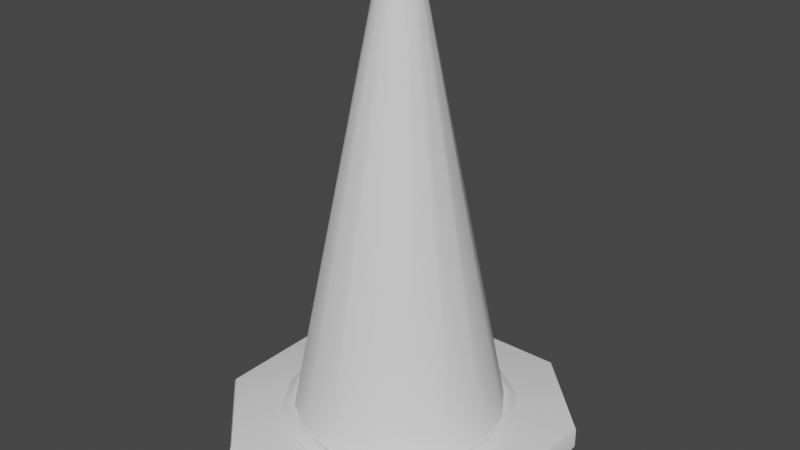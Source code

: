 # Source: Cone.blend  (saved by Blender 3.6.13; exported with 4.5.12 LTS)
import bpy
from mathutils import Matrix  # noqa: F401  (used for matrix-valued properties, if any)

bpy.ops.wm.read_factory_settings(use_empty=True)
scene = bpy.context.scene
scene.name = 'Scene'

# ---- collections
col_collection = bpy.data.collections.new('Collection'); scene.collection.children.link(col_collection)

# ---- node groups
ng_auto_smooth = bpy.data.node_groups.new('Auto Smooth', 'GeometryNodeTree')
_s = ng_auto_smooth.interface.new_socket(name='Geometry', in_out='OUTPUT', socket_type='NodeSocketGeometry')
_s = ng_auto_smooth.interface.new_socket(name='Geometry', in_out='INPUT', socket_type='NodeSocketGeometry')
_s = ng_auto_smooth.interface.new_socket(name='Angle', in_out='INPUT', socket_type='NodeSocketFloat')
_s.subtype = 'ANGLE'
_s.min_value = 0.0
_s.max_value = 3.142
ng_auto_smooth.is_modifier = True
_N = ng_auto_smooth.nodes; _L = ng_auto_smooth.links
n0 = _N.new('NodeGroupOutput'); n0.name = 'Group Output'; n0.location = (480, -100)
n1 = _N.new('NodeGroupInput'); n1.name = 'Group Input'; n1.location = (-420, -300)
n2 = _N.new('NodeGroupInput'); n2.name = 'Group Input.001'; n2.location = (-60, -100)
n3 = _N.new('GeometryNodeSetShadeSmooth'); n3.name = 'Set Shade Smooth'; n3.location = (120, -100)
n3.domain = 'EDGE'
n4 = _N.new('GeometryNodeSetShadeSmooth'); n4.name = 'Set Shade Smooth.001'; n4.location = (300, -100)
n5 = _N.new('GeometryNodeInputMeshEdgeAngle'); n5.name = 'Edge Angle'; n5.location = (-420, -220)
n6 = _N.new('GeometryNodeInputEdgeSmooth'); n6.name = 'Is Edge Smooth'; n6.location = (-60, -160)
n7 = _N.new('GeometryNodeInputShadeSmooth'); n7.name = 'Is Face Smooth'; n7.location = (-240, -340)
n8 = _N.new('FunctionNodeBooleanMath'); n8.name = 'Boolean Math'; n8.location = (-60, -220)
n9 = _N.new('FunctionNodeCompare'); n9.name = 'Compare'; n9.location = (-240, -180)
n9.operation = 'LESS_EQUAL'
_L.new(n5.outputs[0], n9.inputs[0])
_L.new(n4.outputs[0], n0.inputs[0])
_L.new(n1.outputs[1], n9.inputs[1])
_L.new(n9.outputs[0], n8.inputs[0])
_L.new(n7.outputs[0], n8.inputs[1])
_L.new(n2.outputs[0], n3.inputs[0])
_L.new(n6.outputs[0], n3.inputs[1])
_L.new(n3.outputs[0], n4.inputs[0])
_L.new(n8.outputs[0], n3.inputs[2])
n0.is_active_output = True

# ---- world
world_world = bpy.data.worlds.new('World'); scene.world = world_world
world_world.use_nodes = True; world_world.node_tree.nodes.clear()
_N = world_world.node_tree.nodes; _L = world_world.node_tree.links
n0 = _N.new('ShaderNodeOutputWorld'); n0.name = 'World Output'; n0.location = (300, 300)
n1 = _N.new('ShaderNodeBackground'); n1.name = 'Background'; n1.location = (10, 300)
n1.inputs[0].default_value = (0.05088, 0.05088, 0.05088, 1.0)
_L.new(n1.outputs[0], n0.inputs[0])
n0.is_active_output = True
world_world.color = (0.05088, 0.05088, 0.05088)
world_world.use_sun_shadow = False
world_world.sun_shadow_jitter_overblur = 0.0

# ---- meshes
me_plane = bpy.data.meshes.new('Plane')
me_plane.from_pydata([(-0.5, -1.0, 0.0), (-1.0, -0.5, 0.0), (1.0, -0.5, 0.0), (0.5, -1.0, 0.0), (-0.5, 1.0, 0.0), (-1.0, 0.5, 0.0), (0.5, 1.0, 0.0), (1.0, 0.5, 0.0), (0.4873, -0.9693, 0.1617), (0.5, -1.0, 0.1309), (0.4963, -0.991, 0.1527), (-0.4873, -0.9693, 0.1617), (-0.5, -1.0, 0.1309), (-0.4963, -0.991, 0.1527), (-0.9693, -0.4873, 0.1617), (-1.0, -0.5, 0.1309), (-0.991, -0.4963, 0.1527), (-0.9693, 0.4873, 0.1617), (-1.0, 0.5, 0.1309), (-0.991, 0.4963, 0.1527), (1.0, -0.5, 0.1309), (0.9693, -0.4873, 0.1617), (0.991, -0.4963, 0.1527), (1.0, 0.5, 0.1309), (0.9693, 0.4873, 0.1617), (0.991, 0.4963, 0.1527), (0.5, 1.0, 0.1309), (0.4873, 0.9693, 0.1617), (0.4963, 0.991, 0.1527), (-0.5, 1.0, 0.1309), (-0.4873, 0.9693, 0.1617), (-0.4963, 0.991, 0.1527), (1.898e-08, 0.68, 0.1242), (-0.2602, 0.6282, 0.1242), (-0.4808, 0.4808, 0.1242), (-0.6282, 0.2602, 0.1242), (-0.68, -5.766e-09, 0.1242), (-0.6282, -0.2602, 0.1242), (-0.4808, -0.4808, 0.1242), (-0.2602, -0.6282, 0.1242), (1.898e-08, -0.68, 0.1242), (0.2602, -0.6282, 0.1242), (0.4808, -0.4808, 0.1242), (0.6282, -0.2602, 0.1242), (0.68, -5.766e-09, 0.1242), (0.6282, 0.2602, 0.1242), (0.4808, 0.4808, 0.1242), (0.2602, 0.6282, 0.1242), (2.343e-08, 0.1404, 2.842), (-0.05374, 0.1297, 2.842), (-0.0993, 0.0993, 2.842), (-0.1297, 0.05374, 2.842), (-0.1404, 3.214e-09, 2.842), (-0.1297, -0.05374, 2.842), (-0.0993, -0.0993, 2.842), (-0.05374, -0.1297, 2.842), (2.343e-08, -0.1404, 2.842), (0.05374, -0.1297, 2.842), (0.0993, -0.0993, 2.842), (0.1297, -0.05374, 2.842), (0.1404, 3.214e-09, 2.842), (0.1297, 0.05374, 2.842), (0.0993, 0.0993, 2.842), (0.05374, 0.1297, 2.842), (-0.039, 0.09415, 2.821), (2.569e-08, 0.1019, 2.821), (-0.07206, 0.07206, 2.821), (-0.09415, 0.039, 2.821), (-0.1019, 5.399e-09, 2.821), (-0.09415, -0.039, 2.821), (-0.07206, -0.07206, 2.821), (-0.039, -0.09415, 2.821), (2.569e-08, -0.1019, 2.821), (0.039, -0.09415, 2.821), (0.07206, -0.07206, 2.821), (0.09415, -0.039, 2.821), (0.1019, 5.399e-09, 2.821), (0.09415, 0.039, 2.821), (0.07206, 0.07206, 2.821), (0.039, 0.09415, 2.821), (1.556e-08, 0.7861, 0.1297), (-0.3008, 0.7263, 0.1297), (-0.5559, 0.5559, 0.1297), (-0.7263, 0.3008, 0.1297), (-0.7861, -6.515e-09, 0.1297), (-0.7263, -0.3008, 0.1297), (-0.5559, -0.5559, 0.1297), (-0.3008, -0.7263, 0.1297), (1.556e-08, -0.7861, 0.1297), (0.3008, -0.7263, 0.1297), (0.5559, -0.5559, 0.1297), (0.7263, -0.3008, 0.1297), (0.7861, -6.515e-09, 0.1297), (0.7263, 0.3008, 0.1297), (0.5559, 0.5559, 0.1297), (0.3008, 0.7263, 0.1297), (-0.6572, -6.835e-09, 0.1806), (-0.7306, -6.653e-09, 0.1806), (-0.6939, -6.744e-09, 0.1946), (-0.675, 0.2796, 0.1806), (-0.6072, 0.2515, 0.1806), (-0.6411, 0.2655, 0.1946), (0.6572, -6.835e-09, 0.1806), (0.7306, -6.653e-09, 0.1806), (0.6939, -6.744e-09, 0.1946), (0.675, -0.2796, 0.1806), (0.6072, -0.2515, 0.1806), (0.6411, -0.2655, 0.1946), (-0.6072, -0.2515, 0.1806), (-0.675, -0.2796, 0.1806), (-0.6411, -0.2655, 0.1946), (0.6072, 0.2515, 0.1806), (0.675, 0.2796, 0.1806), (0.6411, 0.2655, 0.1946), (-0.4647, -0.4647, 0.1806), (-0.5166, -0.5166, 0.1806), (-0.4907, -0.4907, 0.1946), (0.4647, 0.4647, 0.1806), (0.5166, 0.5166, 0.1806), (0.4907, 0.4907, 0.1946), (-0.2515, -0.6072, 0.1806), (-0.2796, -0.675, 0.1806), (-0.2655, -0.6411, 0.1946), (0.2515, 0.6072, 0.1806), (0.2796, 0.675, 0.1806), (0.2655, 0.6411, 0.1946), (1.903e-08, -0.6572, 0.1806), (1.705e-08, -0.7306, 0.1806), (1.804e-08, -0.6939, 0.1946), (-0.2515, 0.6072, 0.1806), (-0.2796, 0.675, 0.1806), (-0.2655, 0.6411, 0.1946), (1.705e-08, 0.7306, 0.1806), (1.903e-08, 0.6572, 0.1806), (1.804e-08, 0.6939, 0.1946), (0.2515, -0.6072, 0.1806), (0.2796, -0.675, 0.1806), (0.2655, -0.6411, 0.1946), (-0.4647, 0.4647, 0.1806), (-0.5166, 0.5166, 0.1806), (-0.4907, 0.4907, 0.1946), (0.4647, -0.4647, 0.1806), (0.5166, -0.5166, 0.1806), (0.4907, -0.4907, 0.1946)], [], [(0, 3, 9, 12), (1, 5, 4, 6, 7, 2, 3, 0), (5, 1, 15, 18), (7, 6, 26, 23), (1, 0, 12, 15), (4, 5, 18, 29), (2, 7, 23, 20), (6, 4, 29, 26), (14, 11, 8, 21, 24, 27, 30, 17), (9, 20, 22, 10), (10, 22, 21, 8), (12, 9, 10, 13), (13, 10, 8, 11), (15, 12, 13, 16), (16, 13, 11, 14), (18, 15, 16, 19), (19, 16, 14, 17), (20, 23, 25, 22), (22, 25, 24, 21), (23, 26, 28, 25), (25, 28, 27, 24), (26, 29, 31, 28), (28, 31, 30, 27), (29, 18, 19, 31), (31, 19, 17, 30), (3, 2, 20, 9), (32, 33, 49, 48), (47, 32, 48, 63), (40, 41, 57, 56), (33, 34, 50, 49), (41, 42, 58, 57), (34, 35, 51, 50), (42, 43, 59, 58), (35, 36, 52, 51), (43, 44, 60, 59), (36, 37, 53, 52), (44, 45, 61, 60), (37, 38, 54, 53), (45, 46, 62, 61), (38, 39, 55, 54), (46, 47, 63, 62), (39, 40, 56, 55), (60, 61, 77, 76), (64, 66, 67, 68, 69, 70, 71, 72, 73, 74, 75, 76, 77, 78, 79, 65), (53, 54, 70, 69), (61, 62, 78, 77), (54, 55, 71, 70), (62, 63, 79, 78), (55, 56, 72, 71), (48, 49, 64, 65), (63, 48, 65, 79), (56, 57, 73, 72), (49, 50, 66, 64), (57, 58, 74, 73), (50, 51, 67, 66), (58, 59, 75, 74), (51, 52, 68, 67), (59, 60, 76, 75), (52, 53, 69, 68), (99, 139, 82, 83), (105, 142, 90, 91), (37, 36, 96, 108), (45, 44, 102, 111), (46, 45, 111, 117), (39, 38, 114, 120), (47, 46, 117, 123), (40, 39, 120, 126), (32, 47, 123, 133), (42, 41, 135, 141), (41, 40, 126, 135), (33, 32, 133, 129), (34, 33, 129, 138), (35, 34, 138, 100), (43, 42, 141, 106), (38, 37, 108, 114), (44, 43, 106, 102), (142, 136, 89, 90), (130, 132, 80, 81), (136, 127, 88, 89), (132, 124, 95, 80), (139, 130, 81, 82), (127, 121, 87, 88), (124, 118, 94, 95), (121, 115, 86, 87), (118, 112, 93, 94), (115, 109, 85, 86), (103, 105, 91, 92), (97, 99, 83, 84), (112, 103, 92, 93), (109, 97, 84, 85), (142, 105, 107, 143), (143, 107, 106, 141), (139, 99, 101, 140), (140, 101, 100, 138), (136, 142, 143, 137), (137, 143, 141, 135), (130, 139, 140, 131), (131, 140, 138, 129), (127, 136, 137, 128), (128, 137, 135, 126), (124, 132, 134, 125), (125, 134, 133, 123), (132, 130, 131, 134), (134, 131, 129, 133), (121, 127, 128, 122), (122, 128, 126, 120), (118, 124, 125, 119), (119, 125, 123, 117), (115, 121, 122, 116), (116, 122, 120, 114), (112, 118, 119, 113), (113, 119, 117, 111), (109, 115, 116, 110), (110, 116, 114, 108), (103, 112, 113, 104), (104, 113, 111, 102), (97, 109, 110, 98), (98, 110, 108, 96), (105, 103, 104, 107), (107, 104, 102, 106), (99, 97, 98, 101), (101, 98, 96, 100), (36, 35, 100, 96)])
me_plane.polygons.foreach_set('use_smooth', [True] * 123)
_uv = me_plane.uv_layers.new(name='UVMap')
_uv.uv.foreach_set('vector', [0.25, 0.0, 0.75, 0.0, 0.75, 0.0, 0.25, 0.0, 0.0, 0.25, 0.0, 0.75, 0.25, 1.0, 0.75, 1.0, 1.0, 0.75, 1.0, 0.25, 0.75, 0.0, 0.25, 0.0, 0.0, 0.75, 0.0, 0.25, 0.0, 0.25, 0.0, 0.75, 1.0, 0.75, 0.75, 1.0, 0.75, 1.0, 1.0, 0.75, 0.0, 0.25, 0.25, 0.0, 0.25, 0.0, 0.0, 0.25, 0.25, 1.0, 0.0, 0.75, 0.0, 0.75, 0.25, 1.0, 1.0, 0.25, 1.0, 0.75, 1.0, 0.75, 1.0, 0.25, 0.75, 1.0, 0.25, 1.0, 0.25, 1.0, 0.75, 1.0, 0.01536, 0.2564, 0.2564, 0.01536, 0.7436, 0.01536, 0.9846, 0.2564, 0.9846, 0.7436, 0.7436, 0.9846, 0.2564, 0.9846, 0.01536, 0.7436, 0.75, 0.0, 1.0, 0.25, 0.9993, 0.2503, 0.7497, 0.0006589, 0.7497, 0.0006589, 0.9993, 0.2503, 0.9846, 0.2564, 0.7436, 0.01536, 0.25, 0.0, 0.75, 0.0, 0.7497, 0.0006589, 0.2503, 0.0006589, 0.2503, 0.0006589, 0.7497, 0.0006589, 0.7436, 0.01536, 0.2564, 0.01536, 0.0, 0.25, 0.25, 0.0, 0.2503, 0.0006589, 0.0006589, 0.2503, 0.0006589, 0.2503, 0.2503, 0.0006589, 0.2564, 0.01536, 0.01536, 0.2564, 0.0, 0.75, 0.0, 0.25, 0.0006589, 0.2503, 0.0006589, 0.7497, 0.0006589, 0.7497, 0.0006589, 0.2503, 0.01536, 0.2564, 0.01536, 0.7436, 1.0, 0.25, 1.0, 0.75, 0.9993, 0.7497, 0.9993, 0.2503, 0.9993, 0.2503, 0.9993, 0.7497, 0.9846, 0.7436, 0.9846, 0.2564, 1.0, 0.75, 0.75, 1.0, 0.7497, 0.9993, 0.9993, 0.7497, 0.9993, 0.7497, 0.7497, 0.9993, 0.7436, 0.9846, 0.9846, 0.7436, 0.75, 1.0, 0.25, 1.0, 0.2503, 0.9993, 0.7497, 0.9993, 0.7497, 0.9993, 0.2503, 0.9993, 0.2564, 0.9846, 0.7436, 0.9846, 0.25, 1.0, 0.0, 0.75, 0.0006589, 0.7497, 0.2503, 0.9993, 0.2503, 0.9993, 0.0006589, 0.7497, 0.01536, 0.7436, 0.2564, 0.9846, 0.75, 0.0, 1.0, 0.25, 1.0, 0.25, 0.75, 0.0, 0.0, 0.0, 0.0, 0.0, 0.0, 0.0, 0.0, 0.0, 0.0, 0.0, 0.0, 0.0, 0.0, 0.0, 0.0, 0.0, 0.0, 0.0, 0.0, 0.0, 0.0, 0.0, 0.0, 0.0, 0.0, 0.0, 0.0, 0.0, 0.0, 0.0, 0.0, 0.0, 0.0, 0.0, 0.0, 0.0, 0.0, 0.0, 0.0, 0.0, 0.0, 0.0, 0.0, 0.0, 0.0, 0.0, 0.0, 0.0, 0.0, 0.0, 0.0, 0.0, 0.0, 0.0, 0.0, 0.0, 0.0, 0.0, 0.0, 0.0, 0.0, 0.0, 0.0, 0.0, 0.0, 0.0, 0.0, 0.0, 0.0, 0.0, 0.0, 0.0, 0.0, 0.0, 0.0, 0.0, 0.0, 0.0, 0.0, 0.0, 0.0, 0.0, 0.0, 0.0, 0.0, 0.0, 0.0, 0.0, 0.0, 0.0, 0.0, 0.0, 0.0, 0.0, 0.0, 0.0, 0.0, 0.0, 0.0, 0.0, 0.0, 0.0, 0.0, 0.0, 0.0, 0.0, 0.0, 0.0, 0.0, 0.0, 0.0, 0.0, 0.0, 0.0, 0.0, 0.0, 0.0, 0.0, 0.0, 0.0, 0.0, 0.0, 0.0, 0.0, 0.0, 0.0, 0.0, 0.0, 0.0, 0.0, 0.0, 0.0, 0.0, 0.0, 0.0, 0.0, 0.0, 0.0, 0.0, 0.0, 0.0, 0.0, 0.0, 0.0, 0.0, 0.0, 0.0, 0.0, 0.0, 0.0, 0.0, 0.0, 0.0, 0.0, 0.0, 0.0, 0.0, 0.0, 0.0, 0.0, 0.0, 0.0, 0.0, 0.0, 0.0, 0.0, 0.0, 0.0, 0.0, 0.0, 0.0, 0.0, 0.0, 0.0, 0.0, 0.0, 0.0, 0.0, 0.0, 0.0, 0.0, 0.0, 0.0, 0.0, 0.0, 0.0, 0.0, 0.0, 0.0, 0.0, 0.0, 0.0, 0.0, 0.0, 0.0, 0.0, 0.0, 0.0, 0.0, 0.0, 0.0, 0.0, 0.0, 0.0, 0.0, 0.0, 0.0, 0.0, 0.0, 0.0, 0.0, 0.0, 0.0, 0.0, 0.0, 0.0, 0.0, 0.0, 0.0, 0.0, 0.0, 0.0, 0.0, 0.0, 0.0, 0.0, 0.0, 0.0, 0.0, 0.0, 0.0, 0.0, 0.0, 0.0, 0.0, 0.0, 0.0, 0.0, 0.0, 0.0, 0.0, 0.0, 0.0, 0.0, 0.0, 0.0, 0.0, 0.0, 0.0, 0.0, 0.0, 0.0, 0.0, 0.0, 0.0, 0.0, 0.0, 0.0, 0.0, 0.0, 0.0, 0.0, 0.0, 0.0, 0.0, 0.0, 0.0, 0.0, 0.0, 0.0, 0.0, 0.0, 0.0, 0.0, 0.0, 0.0, 0.0, 0.0, 0.0, 0.0, 0.0, 0.0, 0.0, 0.0, 0.0, 0.0, 0.0, 0.0, 0.0, 0.0, 0.0, 0.0, 0.0, 0.0, 0.0, 0.0, 0.0, 0.0, 0.0, 0.0, 0.0, 0.0, 0.0, 0.0, 0.0, 0.0, 0.0, 0.0, 0.0, 0.0, 0.0, 0.0, 0.0, 0.0, 0.0, 0.0, 0.0, 0.0, 0.0, 0.0, 0.0, 0.0, 0.0, 0.0, 0.0, 0.0, 0.0, 0.0, 0.0, 0.0, 0.0, 0.0, 0.0, 0.0, 0.0, 0.0, 0.0, 0.0, 0.0, 0.0, 0.0, 0.0, 0.0, 0.0, 0.0, 0.0, 0.0, 0.0, 0.0, 0.0, 0.0, 0.0, 0.0, 0.0, 0.0, 0.0, 0.0, 0.0, 0.0, 0.0, 0.0, 0.0, 0.0, 0.0, 0.0, 0.0, 0.0, 0.0, 0.0, 0.0, 0.0, 0.0, 0.0, 0.0, 0.0, 0.0, 0.0, 0.0, 0.0, 0.0, 0.0, 0.0, 0.0, 0.0, 0.0, 0.0, 0.0, 0.0, 0.0, 0.0, 0.0, 0.0, 0.0, 0.0, 0.0, 0.0, 0.0, 0.0, 0.0, 0.0, 0.0, 0.0, 0.0, 0.0, 0.0, 0.0, 0.0, 0.0, 0.0, 0.0, 0.0, 0.0, 0.0, 0.0, 0.0, 0.0, 0.0, 0.0, 0.0, 0.0, 0.0, 0.0, 0.0, 0.0, 0.0, 0.0, 0.0, 0.0, 0.0, 0.0, 0.0, 0.0, 0.0, 0.0, 0.0, 0.0, 0.0, 0.0, 0.0, 0.0, 0.0, 0.0, 0.0, 0.0, 0.0, 0.0, 0.0, 0.0, 0.0, 0.0, 0.0, 0.0, 0.0, 0.0, 0.0, 0.0, 0.0, 0.0, 0.0, 0.0, 0.0, 0.0, 0.0, 0.0, 0.0, 0.0, 0.0, 0.0, 0.0, 0.0, 0.0, 0.0, 0.0, 0.0, 0.0, 0.0, 0.0, 0.0, 0.0, 0.0, 0.0, 0.0, 0.0, 0.0, 0.0, 0.0, 0.0, 0.0, 0.0, 0.0, 0.0, 0.0, 0.0, 0.0, 0.0, 0.0, 0.0, 0.0, 0.0, 0.0, 0.0, 0.0, 0.0, 0.0, 0.0, 0.0, 0.0, 0.0, 0.0, 0.0, 0.0, 0.0, 0.0, 0.0, 0.0, 0.0, 0.0, 0.0, 0.0, 0.0, 0.0, 0.0, 0.0, 0.0, 0.0, 0.0, 0.0, 0.0, 0.0, 0.0, 0.0, 0.0, 0.0, 0.0, 0.0, 0.0, 0.0, 0.0, 0.0, 0.0, 0.0, 0.0, 0.0, 0.0, 0.0, 0.0, 0.0, 0.0, 0.0, 0.0, 0.0, 0.0, 0.0, 0.0, 0.0, 0.0, 0.0, 0.0, 0.0, 0.0, 0.0, 0.0, 0.0, 0.0, 0.0, 0.0, 0.0, 0.0, 0.0, 0.0, 0.0, 0.0, 0.0, 0.0, 0.0, 0.0, 0.0, 0.0, 0.0, 0.0, 0.0, 0.0, 0.0, 0.0, 0.0, 0.0, 0.0, 0.0, 0.0, 0.0, 0.0, 0.0, 0.0, 0.0, 0.0, 0.0, 0.0, 0.0, 0.0, 0.0, 0.0, 0.0, 0.0, 0.0, 0.0, 0.0, 0.0, 0.0, 0.0, 0.0, 0.0, 0.0, 0.0, 0.0, 0.0, 0.0, 0.0, 0.0, 0.0, 0.0, 0.0, 0.0, 0.0, 0.0, 0.0, 0.0, 0.0, 0.0, 0.0, 0.0, 0.0, 0.0, 0.0, 0.0, 0.0, 0.0, 0.0, 0.0, 0.0, 0.0, 0.0, 0.0, 0.0, 0.0, 0.0, 0.0, 0.0, 0.0, 0.0, 0.0, 0.0, 0.0, 0.0, 0.0, 0.0, 0.0, 0.0, 0.0, 0.0, 0.0, 0.0, 0.0, 0.0, 0.0, 0.0, 0.0, 0.0, 0.0, 0.0, 0.0, 0.0, 0.0, 0.0, 0.0, 0.0, 0.0, 0.0, 0.0, 0.0, 0.0, 0.0, 0.0, 0.0, 0.0, 0.0, 0.0, 0.0, 0.0, 0.0, 0.0, 0.0, 0.0, 0.0, 0.0, 0.0, 0.0, 0.0, 0.0, 0.0, 0.0, 0.0, 0.0, 0.0, 0.0, 0.0, 0.0, 0.0, 0.0, 0.0, 0.0, 0.0, 0.0, 0.0, 0.0, 0.0, 0.0, 0.0, 0.0, 0.0, 0.0, 0.0, 0.0, 0.0, 0.0, 0.0, 0.0, 0.0, 0.0, 0.0, 0.0, 0.0, 0.0, 0.0, 0.0, 0.0, 0.0, 0.0, 0.0, 0.0, 0.0, 0.0, 0.0, 0.0, 0.0, 0.0, 0.0, 0.0, 0.0, 0.0, 0.0, 0.0, 0.0, 0.0, 0.0, 0.0, 0.0, 0.0, 0.0, 0.0, 0.0, 0.0, 0.0, 0.0, 0.0, 0.0, 0.0, 0.0, 0.0, 0.0, 0.0, 0.0, 0.0, 0.0, 0.0, 0.0, 0.0, 0.0, 0.0, 0.0, 0.0, 0.0, 0.0, 0.0, 0.0, 0.0, 0.0, 0.0, 0.0, 0.0, 0.0, 0.0, 0.0, 0.0, 0.0, 0.0, 0.0, 0.0, 0.0, 0.0, 0.0])
me_plane.update()

# ---- objects
ob_cone = bpy.data.objects.new('Cone', me_plane)

# ---- transforms, parenting, visibility, modifiers, constraints
ob_cone.location = (0.0, 0.0, 0.0)
_m = ob_cone.modifiers.new('Auto Smooth', 'NODES')
_m.node_group = ng_auto_smooth
_gi = [s.identifier for s in ng_auto_smooth.interface.items_tree if s.item_type == 'SOCKET' and s.in_out == 'INPUT']
_m[_gi[1]] = 0.5236  # Angle

# ---- collection membership
col_collection.objects.link(ob_cone)

# ---- scene / render settings (as saved in the file)
scene.frame_start = 1; scene.frame_end = 250; scene.frame_set(1)
scene.render.engine = 'BLENDER_EEVEE_NEXT'
scene.cycles.sampling_pattern = 'TABULATED_SOBOL'
scene.view_settings.view_transform = 'Filmic'
bpy.context.view_layer.update()

# ---- added for rendering (the .blend has no active camera and no usable light): camera, sun
cam_auto = bpy.data.cameras.new('AutoCamera')
cam_auto.lens = 50.0
cam_auto.sensor_width = 36.0
cam_auto.clip_end = 1000.0
ob_auto_camera = bpy.data.objects.new('AutoCamera', cam_auto)
scene.collection.objects.link(ob_auto_camera)
ob_auto_camera.location = (3.71, -4.45199, 4.38915)
ob_auto_camera.rotation_euler = (1.09748, -7.21219e-08, 0.694738)
scene.camera = ob_auto_camera
light_auto_sun = bpy.data.lights.new('AutoSun', 'SUN')
light_auto_sun.energy = 3.0
light_auto_sun.angle = 0.0523599
ob_auto_sun = bpy.data.objects.new('AutoSun', light_auto_sun)
scene.collection.objects.link(ob_auto_sun)
ob_auto_sun.rotation_euler = (0.872665, 0.174533, 0.523599)
bpy.context.view_layer.update()
